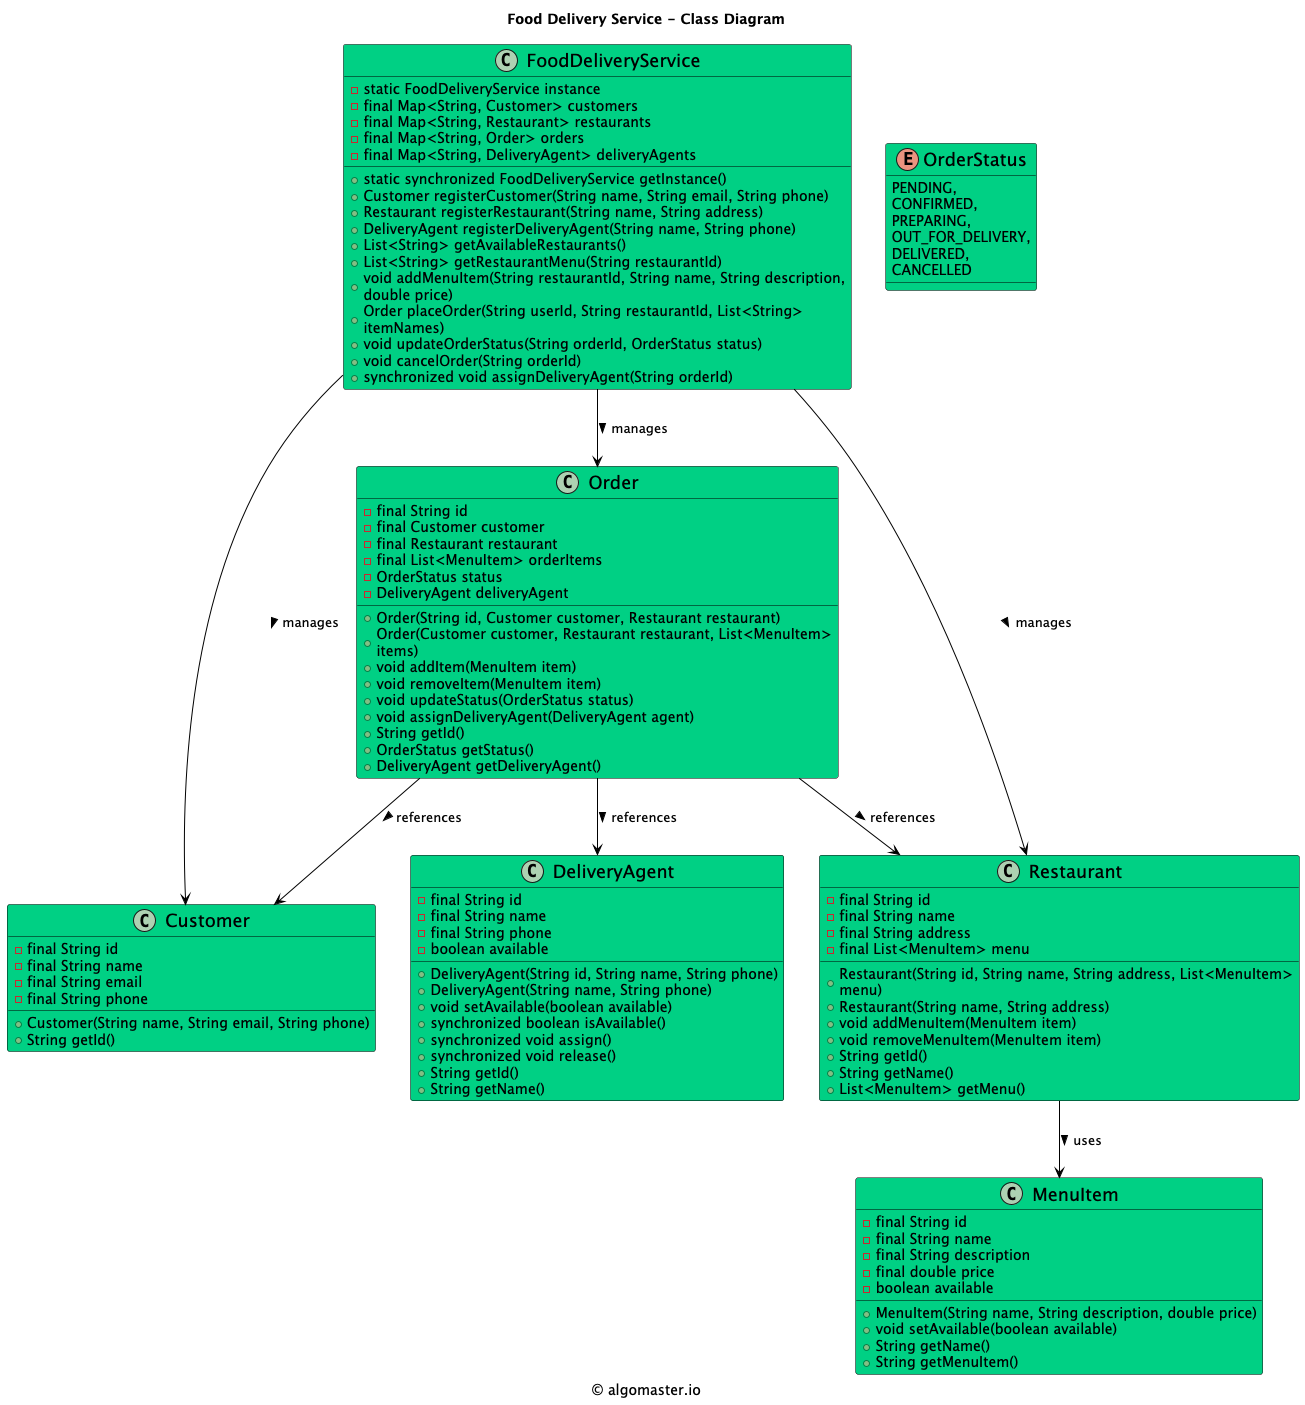

The diagram above was rendered by PlantUML. Its source (embedded in the PNG):
@startuml

title Food Delivery Service - Class Diagram

caption © algomaster.io

skinparam backgroundColor white
skinparam wrapWidth 500

skinparam class {
  BackgroundColor #00D084
  BorderColor black
  ArrowColor black
  FontSize 18
}

class FoodDeliveryService {
    - static FoodDeliveryService instance
    - final Map<String, Customer> customers
    - final Map<String, Restaurant> restaurants
    - final Map<String, Order> orders
    - final Map<String, DeliveryAgent> deliveryAgents
    + static synchronized FoodDeliveryService getInstance()
    + Customer registerCustomer(String name, String email, String phone)
    + Restaurant registerRestaurant(String name, String address)
    + DeliveryAgent registerDeliveryAgent(String name, String phone)
    + List<String> getAvailableRestaurants()
    + List<String> getRestaurantMenu(String restaurantId)
    + void addMenuItem(String restaurantId, String name, String description, double price)
    + Order placeOrder(String userId, String restaurantId, List<String> itemNames)
    + void updateOrderStatus(String orderId, OrderStatus status)
    + void cancelOrder(String orderId)
    + synchronized void assignDeliveryAgent(String orderId)
}

class Customer {
    - final String id
    - final String name
    - final String email
    - final String phone
    + Customer(String name, String email, String phone)
    + String getId()
}

class Restaurant {
    - final String id
    - final String name
    - final String address
    - final List<MenuItem> menu
    + Restaurant(String id, String name, String address, List<MenuItem> menu)
    + Restaurant(String name, String address)
    + void addMenuItem(MenuItem item)
    + void removeMenuItem(MenuItem item)
    + String getId()
    + String getName()
    + List<MenuItem> getMenu()
}

class MenuItem {
    - final String id
    - final String name
    - final String description
    - final double price
    - boolean available
    + MenuItem(String name, String description, double price)
    + void setAvailable(boolean available)
    + String getName()
    + String getMenuItem()
}

class DeliveryAgent {
    - final String id
    - final String name
    - final String phone
    - boolean available
    + DeliveryAgent(String id, String name, String phone)
    + DeliveryAgent(String name, String phone)
    + void setAvailable(boolean available)
    + synchronized boolean isAvailable()
    + synchronized void assign()
    + synchronized void release()
    + String getId()
    + String getName()
}

class Order {
    - final String id
    - final Customer customer
    - final Restaurant restaurant
    - final List<MenuItem> orderItems
    - OrderStatus status
    - DeliveryAgent deliveryAgent
    + Order(String id, Customer customer, Restaurant restaurant)
    + Order(Customer customer, Restaurant restaurant, List<MenuItem> items)
    + void addItem(MenuItem item)
    + void removeItem(MenuItem item)
    + void updateStatus(OrderStatus status)
    + void assignDeliveryAgent(DeliveryAgent agent)
    + String getId()
    + OrderStatus getStatus()
    + DeliveryAgent getDeliveryAgent()
}

enum OrderStatus {
    PENDING,
    CONFIRMED,
    PREPARING,
    OUT_FOR_DELIVERY,
    DELIVERED,
    CANCELLED
}

FoodDeliveryService --> Customer: manages >
FoodDeliveryService --> Restaurant: manages >
FoodDeliveryService --> Order: manages >
Restaurant --> MenuItem: uses >
Order --> Customer: references >
Order --> Restaurant: references >
Order --> DeliveryAgent: references >

@enduml